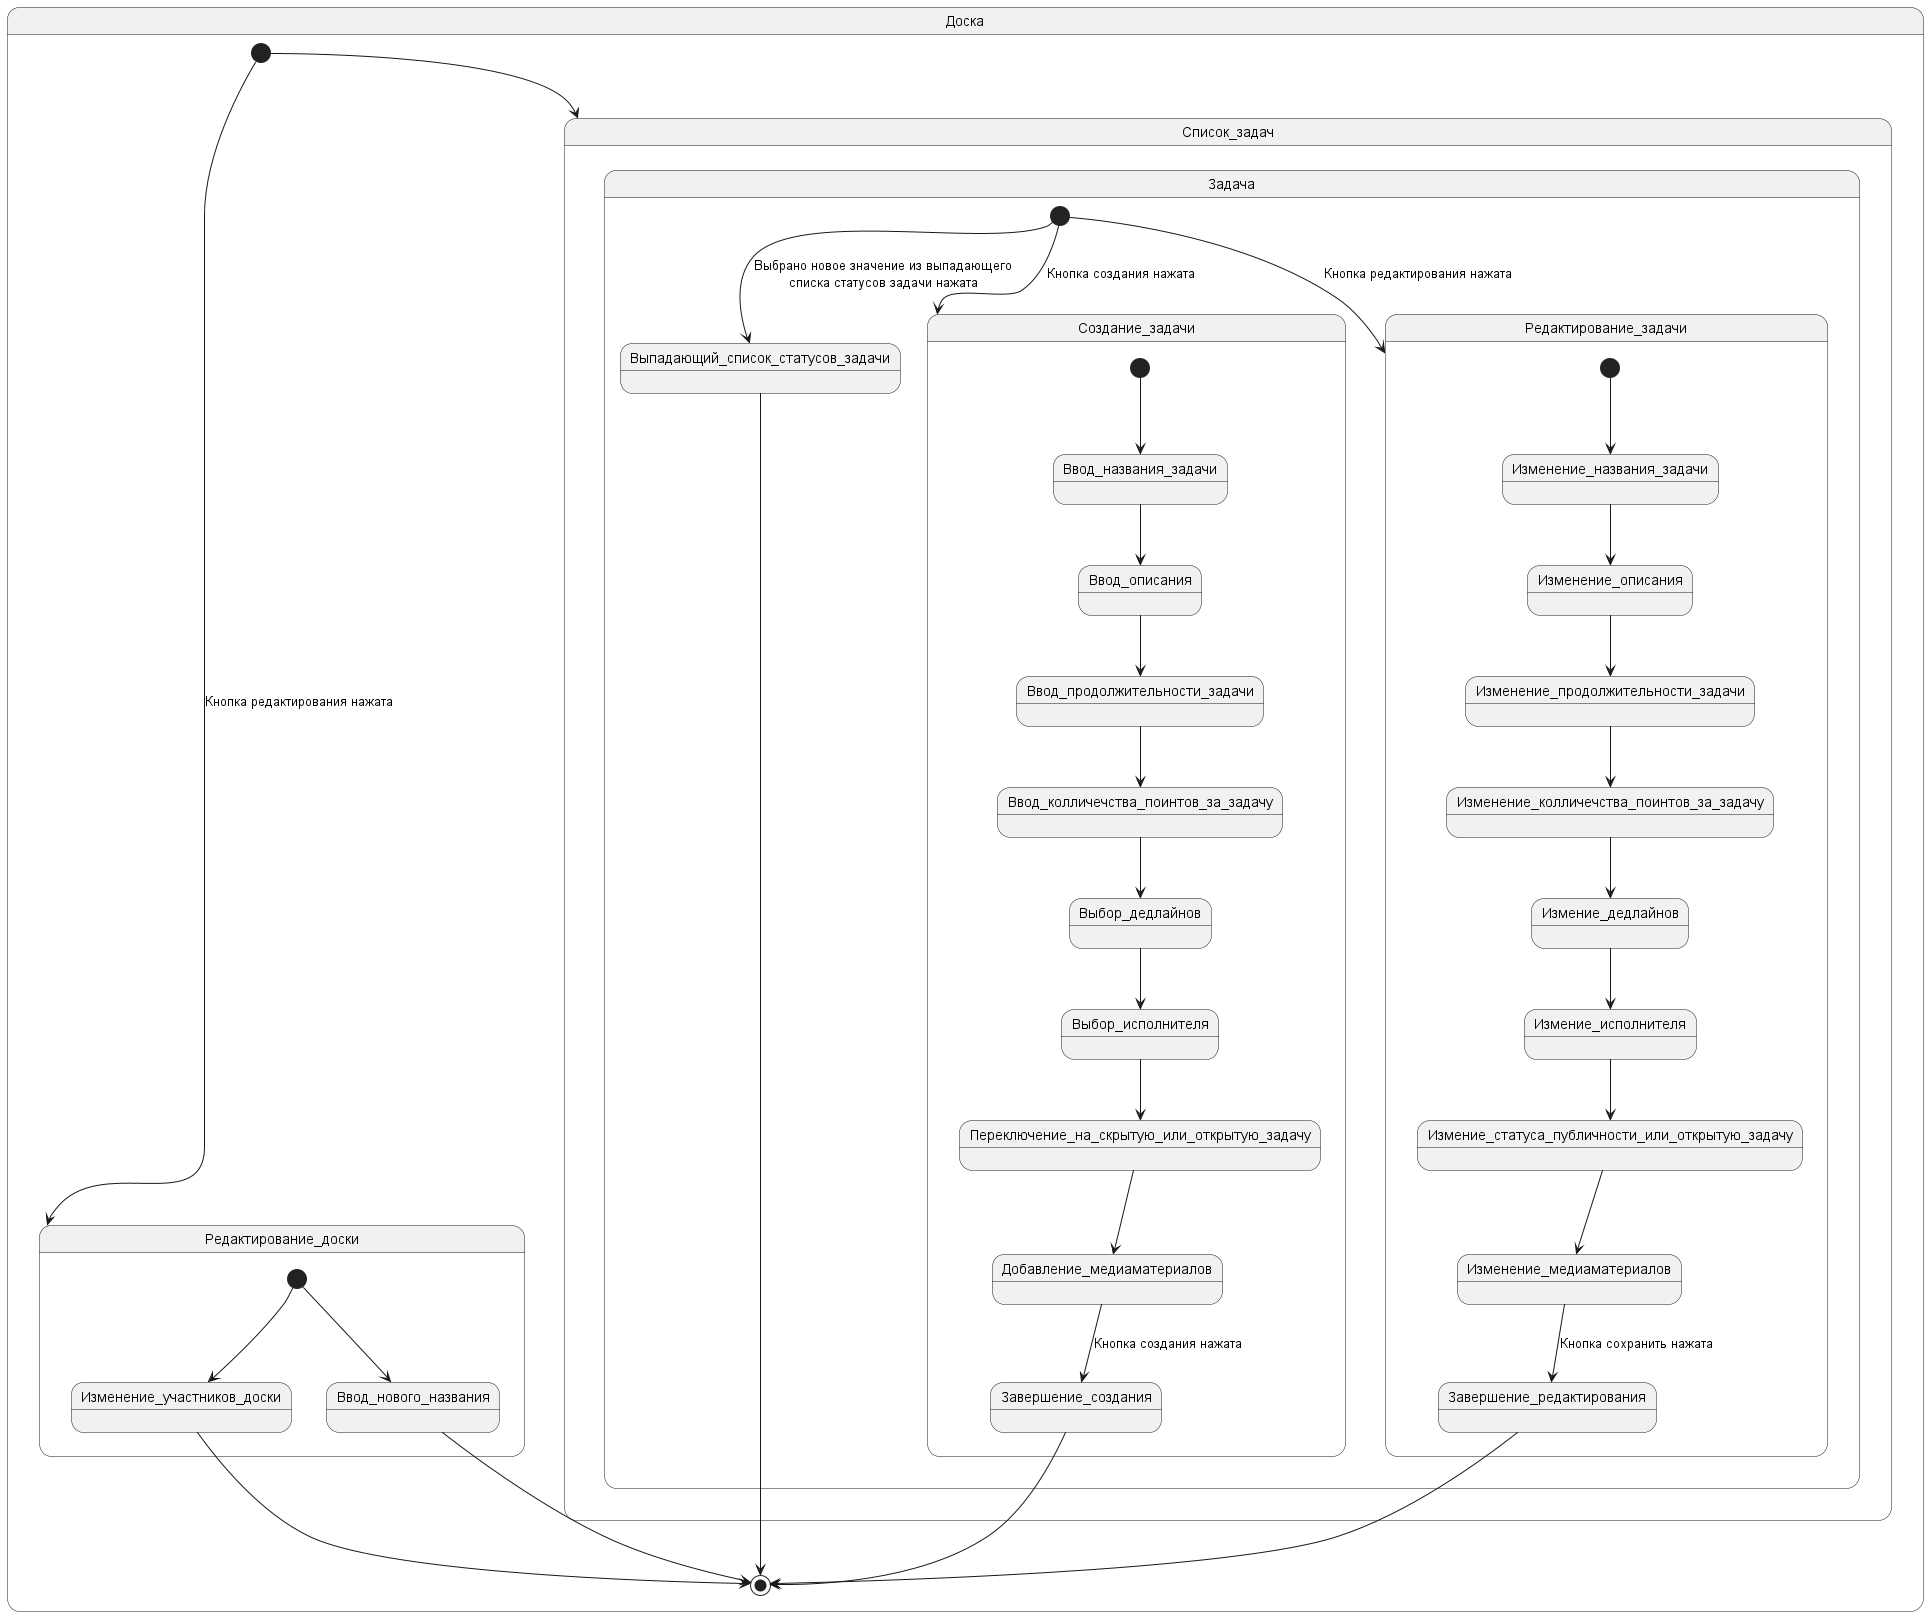

The diagram above was rendered by PlantUML. Its source (embedded in the PNG):
@startuml board
'https://plantuml.com/state-diagram

state Доска{
    [*] --> Редактирование_доски : Кнопка редактирования нажата
    [*] --> Список_задач
    state Редактирование_доски{
        [*] --> Ввод_нового_названия
        [*] --> Изменение_участников_доски
    }
    state Список_задач{
        state Задача{
            [*]-->Выпадающий_список_статусов_задачи : Выбрано новое значение из выпадающего\nсписка статусов задачи нажата
            [*]-->Редактирование_задачи : Кнопка редактирования нажата
            [*] --> Создание_задачи : Кнопка создания нажата
            state Редактирование_задачи{
                [*] --> Изменение_названия_задачи
                Изменение_названия_задачи --> Изменение_описания
                Изменение_описания --> Изменение_продолжительности_задачи
                Изменение_продолжительности_задачи -->Изменение_колличечства_поинтов_за_задачу
                Изменение_колличечства_поинтов_за_задачу -->Измение_дедлайнов
                Измение_дедлайнов --> Измение_исполнителя
                Измение_исполнителя --> Измение_статуса_публичности_или_открытую_задачу
                Измение_статуса_публичности_или_открытую_задачу --> Изменение_медиаматериалов
                Изменение_медиаматериалов --> Завершение_редактирования : Кнопка сохранить нажата
            }
            state Создание_задачи{
                [*] --> Ввод_названия_задачи
                Ввод_названия_задачи --> Ввод_описания
                Ввод_описания --> Ввод_продолжительности_задачи
                Ввод_продолжительности_задачи -->Ввод_колличечства_поинтов_за_задачу
                Ввод_колличечства_поинтов_за_задачу -->Выбор_дедлайнов
                Выбор_дедлайнов --> Выбор_исполнителя
                Выбор_исполнителя --> Переключение_на_скрытую_или_открытую_задачу
                Переключение_на_скрытую_или_открытую_задачу --> Добавление_медиаматериалов
                Добавление_медиаматериалов --> Завершение_создания : Кнопка создания нажата
            }
        }
    }
    Ввод_нового_названия --> [*]
    Изменение_участников_доски --> [*]
    Выпадающий_список_статусов_задачи --> [*]
    Завершение_редактирования --> [*]
    Завершение_создания --> [*]
}

@enduml